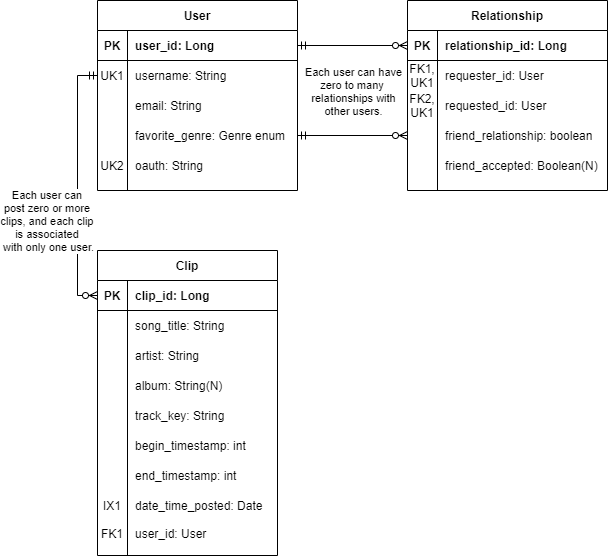

The diagram above was exported from draw.io. Its source (the exported page's mxGraphModel, read from the mxfile embedded in the PNG):
<mxGraphModel dx="460" dy="695" grid="1" gridSize="10" guides="1" tooltips="1" connect="1" arrows="1" fold="1" page="1" pageScale="1" pageWidth="850" pageHeight="1100" math="0" shadow="0">
  <root>
    <mxCell id="0" />
    <mxCell id="1" parent="0" />
    <mxCell id="2" style="edgeStyle=orthogonalEdgeStyle;rounded=0;orthogonalLoop=1;jettySize=auto;html=1;entryX=1;entryY=0.5;entryDx=0;entryDy=0;startArrow=ERzeroToMany;startFill=1;endArrow=ERmandOne;endFill=0;exitX=0;exitY=0.5;exitDx=0;exitDy=0;" edge="1" source="33" target="17" parent="1">
      <mxGeometry relative="1" as="geometry">
        <mxPoint x="440" y="300" as="sourcePoint" />
      </mxGeometry>
    </mxCell>
    <mxCell id="3" style="edgeStyle=orthogonalEdgeStyle;rounded=0;orthogonalLoop=1;jettySize=auto;html=1;startArrow=ERzeroToMany;startFill=1;endArrow=ERmandOne;endFill=0;exitX=0;exitY=0.5;exitDx=0;exitDy=0;" edge="1" source="24" target="8" parent="1">
      <mxGeometry relative="1" as="geometry">
        <mxPoint x="440" y="250" as="sourcePoint" />
      </mxGeometry>
    </mxCell>
    <mxCell id="4" value="Each user can have&lt;br&gt;zero to many &lt;br&gt;relationships with&lt;br&gt;other users." style="edgeLabel;html=1;align=center;verticalAlign=middle;resizable=0;points=[];" vertex="1" connectable="0" parent="3">
      <mxGeometry x="-0.2" y="-1" relative="1" as="geometry">
        <mxPoint x="-11" y="46" as="offset" />
      </mxGeometry>
    </mxCell>
    <mxCell id="5" style="edgeStyle=orthogonalEdgeStyle;rounded=0;orthogonalLoop=1;jettySize=auto;html=1;exitX=0;exitY=0.5;exitDx=0;exitDy=0;startArrow=ERzeroToMany;startFill=1;endArrow=ERmandOne;endFill=0;entryX=0;entryY=0.5;entryDx=0;entryDy=0;" edge="1" source="40" target="11" parent="1">
      <mxGeometry relative="1" as="geometry">
        <mxPoint x="200" y="305" as="targetPoint" />
      </mxGeometry>
    </mxCell>
    <mxCell id="6" value="Each user can &lt;br&gt;post zero or more &lt;br&gt;clips, and each clip &lt;br&gt;is associated &lt;br&gt;with only one user." style="edgeLabel;html=1;align=center;verticalAlign=middle;resizable=0;points=[];" vertex="1" connectable="0" parent="5">
      <mxGeometry x="-0.3" y="3" relative="1" as="geometry">
        <mxPoint x="-27" y="-4" as="offset" />
      </mxGeometry>
    </mxCell>
    <mxCell id="7" value="User" style="shape=table;startSize=30;container=1;collapsible=1;childLayout=tableLayout;fixedRows=1;rowLines=0;fontStyle=1;align=center;resizeLast=1;" vertex="1" parent="1">
      <mxGeometry x="220" y="130" width="200" height="190" as="geometry" />
    </mxCell>
    <mxCell id="8" value="" style="shape=partialRectangle;collapsible=0;dropTarget=0;pointerEvents=0;fillColor=none;top=0;left=0;bottom=1;right=0;points=[[0,0.5],[1,0.5]];portConstraint=eastwest;" vertex="1" parent="7">
      <mxGeometry y="30" width="200" height="30" as="geometry" />
    </mxCell>
    <mxCell id="9" value="PK" style="shape=partialRectangle;connectable=0;fillColor=none;top=0;left=0;bottom=0;right=0;fontStyle=1;overflow=hidden;" vertex="1" parent="8">
      <mxGeometry width="30" height="30" as="geometry" />
    </mxCell>
    <mxCell id="10" value="user_id: Long" style="shape=partialRectangle;connectable=0;fillColor=none;top=0;left=0;bottom=0;right=0;align=left;spacingLeft=6;fontStyle=1;overflow=hidden;" vertex="1" parent="8">
      <mxGeometry x="30" width="170" height="30" as="geometry" />
    </mxCell>
    <mxCell id="11" value="" style="shape=partialRectangle;collapsible=0;dropTarget=0;pointerEvents=0;fillColor=none;top=0;left=0;bottom=0;right=0;points=[[0,0.5],[1,0.5]];portConstraint=eastwest;" vertex="1" parent="7">
      <mxGeometry y="60" width="200" height="30" as="geometry" />
    </mxCell>
    <mxCell id="12" value="UK1" style="shape=partialRectangle;connectable=0;fillColor=none;top=0;left=0;bottom=0;right=0;editable=1;overflow=hidden;" vertex="1" parent="11">
      <mxGeometry width="30" height="30" as="geometry" />
    </mxCell>
    <mxCell id="13" value="username: String" style="shape=partialRectangle;connectable=0;fillColor=none;top=0;left=0;bottom=0;right=0;align=left;spacingLeft=6;overflow=hidden;" vertex="1" parent="11">
      <mxGeometry x="30" width="170" height="30" as="geometry" />
    </mxCell>
    <mxCell id="14" value="" style="shape=partialRectangle;collapsible=0;dropTarget=0;pointerEvents=0;fillColor=none;top=0;left=0;bottom=0;right=0;points=[[0,0.5],[1,0.5]];portConstraint=eastwest;" vertex="1" parent="7">
      <mxGeometry y="90" width="200" height="30" as="geometry" />
    </mxCell>
    <mxCell id="15" value="" style="shape=partialRectangle;connectable=0;fillColor=none;top=0;left=0;bottom=0;right=0;editable=1;overflow=hidden;" vertex="1" parent="14">
      <mxGeometry width="30" height="30" as="geometry" />
    </mxCell>
    <mxCell id="16" value="email: String" style="shape=partialRectangle;connectable=0;fillColor=none;top=0;left=0;bottom=0;right=0;align=left;spacingLeft=6;overflow=hidden;" vertex="1" parent="14">
      <mxGeometry x="30" width="170" height="30" as="geometry" />
    </mxCell>
    <mxCell id="17" value="" style="shape=partialRectangle;collapsible=0;dropTarget=0;pointerEvents=0;fillColor=none;top=0;left=0;bottom=0;right=0;points=[[0,0.5],[1,0.5]];portConstraint=eastwest;" vertex="1" parent="7">
      <mxGeometry y="120" width="200" height="30" as="geometry" />
    </mxCell>
    <mxCell id="18" value="" style="shape=partialRectangle;connectable=0;fillColor=none;top=0;left=0;bottom=0;right=0;editable=1;overflow=hidden;" vertex="1" parent="17">
      <mxGeometry width="30" height="30" as="geometry" />
    </mxCell>
    <mxCell id="19" value="favorite_genre: Genre enum" style="shape=partialRectangle;connectable=0;fillColor=none;top=0;left=0;bottom=0;right=0;align=left;spacingLeft=6;overflow=hidden;" vertex="1" parent="17">
      <mxGeometry x="30" width="170" height="30" as="geometry" />
    </mxCell>
    <mxCell id="20" style="shape=partialRectangle;collapsible=0;dropTarget=0;pointerEvents=0;fillColor=none;top=0;left=0;bottom=0;right=0;points=[[0,0.5],[1,0.5]];portConstraint=eastwest;" vertex="1" parent="7">
      <mxGeometry y="150" width="200" height="30" as="geometry" />
    </mxCell>
    <mxCell id="21" value="UK2" style="shape=partialRectangle;connectable=0;fillColor=none;top=0;left=0;bottom=0;right=0;editable=1;overflow=hidden;" vertex="1" parent="20">
      <mxGeometry width="30" height="30" as="geometry" />
    </mxCell>
    <mxCell id="22" value="oauth: String" style="shape=partialRectangle;connectable=0;fillColor=none;top=0;left=0;bottom=0;right=0;align=left;spacingLeft=6;overflow=hidden;" vertex="1" parent="20">
      <mxGeometry x="30" width="170" height="30" as="geometry" />
    </mxCell>
    <mxCell id="23" value="Relationship" style="shape=table;startSize=30;container=1;collapsible=1;childLayout=tableLayout;fixedRows=1;rowLines=0;fontStyle=1;align=center;resizeLast=1;" vertex="1" parent="1">
      <mxGeometry x="530" y="130" width="200" height="190" as="geometry" />
    </mxCell>
    <mxCell id="24" value="" style="shape=partialRectangle;collapsible=0;dropTarget=0;pointerEvents=0;fillColor=none;top=0;left=0;bottom=1;right=0;points=[[0,0.5],[1,0.5]];portConstraint=eastwest;" vertex="1" parent="23">
      <mxGeometry y="30" width="200" height="30" as="geometry" />
    </mxCell>
    <mxCell id="25" value="PK" style="shape=partialRectangle;connectable=0;fillColor=none;top=0;left=0;bottom=0;right=0;fontStyle=1;overflow=hidden;" vertex="1" parent="24">
      <mxGeometry width="30" height="30" as="geometry" />
    </mxCell>
    <mxCell id="26" value="relationship_id: Long" style="shape=partialRectangle;connectable=0;fillColor=none;top=0;left=0;bottom=0;right=0;align=left;spacingLeft=6;fontStyle=1;overflow=hidden;" vertex="1" parent="24">
      <mxGeometry x="30" width="170" height="30" as="geometry" />
    </mxCell>
    <mxCell id="27" value="" style="shape=partialRectangle;collapsible=0;dropTarget=0;pointerEvents=0;fillColor=none;top=0;left=0;bottom=0;right=0;points=[[0,0.5],[1,0.5]];portConstraint=eastwest;" vertex="1" parent="23">
      <mxGeometry y="60" width="200" height="30" as="geometry" />
    </mxCell>
    <mxCell id="28" value="FK1,&#10;UK1&#10;" style="shape=partialRectangle;connectable=0;fillColor=none;top=0;left=0;bottom=0;right=0;editable=1;overflow=hidden;" vertex="1" parent="27">
      <mxGeometry width="30" height="30" as="geometry" />
    </mxCell>
    <mxCell id="29" value="requester_id: User" style="shape=partialRectangle;connectable=0;fillColor=none;top=0;left=0;bottom=0;right=0;align=left;spacingLeft=6;overflow=hidden;" vertex="1" parent="27">
      <mxGeometry x="30" width="170" height="30" as="geometry" />
    </mxCell>
    <mxCell id="30" value="" style="shape=partialRectangle;collapsible=0;dropTarget=0;pointerEvents=0;fillColor=none;top=0;left=0;bottom=0;right=0;points=[[0,0.5],[1,0.5]];portConstraint=eastwest;" vertex="1" parent="23">
      <mxGeometry y="90" width="200" height="30" as="geometry" />
    </mxCell>
    <mxCell id="31" value="FK2,&#10;UK1" style="shape=partialRectangle;connectable=0;fillColor=none;top=0;left=0;bottom=0;right=0;editable=1;overflow=hidden;" vertex="1" parent="30">
      <mxGeometry width="30" height="30" as="geometry" />
    </mxCell>
    <mxCell id="32" value="requested_id: User" style="shape=partialRectangle;connectable=0;fillColor=none;top=0;left=0;bottom=0;right=0;align=left;spacingLeft=6;overflow=hidden;" vertex="1" parent="30">
      <mxGeometry x="30" width="170" height="30" as="geometry" />
    </mxCell>
    <mxCell id="33" style="shape=partialRectangle;collapsible=0;dropTarget=0;pointerEvents=0;fillColor=none;top=0;left=0;bottom=0;right=0;points=[[0,0.5],[1,0.5]];portConstraint=eastwest;" vertex="1" parent="23">
      <mxGeometry y="120" width="200" height="30" as="geometry" />
    </mxCell>
    <mxCell id="34" style="shape=partialRectangle;connectable=0;fillColor=none;top=0;left=0;bottom=0;right=0;editable=1;overflow=hidden;" vertex="1" parent="33">
      <mxGeometry width="30" height="30" as="geometry" />
    </mxCell>
    <mxCell id="35" value="friend_relationship: boolean" style="shape=partialRectangle;connectable=0;fillColor=none;top=0;left=0;bottom=0;right=0;align=left;spacingLeft=6;overflow=hidden;" vertex="1" parent="33">
      <mxGeometry x="30" width="170" height="30" as="geometry" />
    </mxCell>
    <mxCell id="36" style="shape=partialRectangle;collapsible=0;dropTarget=0;pointerEvents=0;fillColor=none;top=0;left=0;bottom=0;right=0;points=[[0,0.5],[1,0.5]];portConstraint=eastwest;" vertex="1" parent="23">
      <mxGeometry y="150" width="200" height="30" as="geometry" />
    </mxCell>
    <mxCell id="37" style="shape=partialRectangle;connectable=0;fillColor=none;top=0;left=0;bottom=0;right=0;editable=1;overflow=hidden;" vertex="1" parent="36">
      <mxGeometry width="30" height="30" as="geometry" />
    </mxCell>
    <mxCell id="38" value="friend_accepted: Boolean(N)" style="shape=partialRectangle;connectable=0;fillColor=none;top=0;left=0;bottom=0;right=0;align=left;spacingLeft=6;overflow=hidden;" vertex="1" parent="36">
      <mxGeometry x="30" width="170" height="30" as="geometry" />
    </mxCell>
    <mxCell id="39" value="Clip" style="shape=table;startSize=30;container=1;collapsible=1;childLayout=tableLayout;fixedRows=1;rowLines=0;fontStyle=1;align=center;resizeLast=1;" vertex="1" parent="1">
      <mxGeometry x="220" y="380" width="180" height="305" as="geometry" />
    </mxCell>
    <mxCell id="40" value="" style="shape=partialRectangle;collapsible=0;dropTarget=0;pointerEvents=0;fillColor=none;top=0;left=0;bottom=1;right=0;points=[[0,0.5],[1,0.5]];portConstraint=eastwest;" vertex="1" parent="39">
      <mxGeometry y="30" width="180" height="30" as="geometry" />
    </mxCell>
    <mxCell id="41" value="PK" style="shape=partialRectangle;connectable=0;fillColor=none;top=0;left=0;bottom=0;right=0;fontStyle=1;overflow=hidden;" vertex="1" parent="40">
      <mxGeometry width="30" height="30" as="geometry" />
    </mxCell>
    <mxCell id="42" value="clip_id: Long" style="shape=partialRectangle;connectable=0;fillColor=none;top=0;left=0;bottom=0;right=0;align=left;spacingLeft=6;fontStyle=1;overflow=hidden;" vertex="1" parent="40">
      <mxGeometry x="30" width="150" height="30" as="geometry" />
    </mxCell>
    <mxCell id="43" value="" style="shape=partialRectangle;collapsible=0;dropTarget=0;pointerEvents=0;fillColor=none;top=0;left=0;bottom=0;right=0;points=[[0,0.5],[1,0.5]];portConstraint=eastwest;" vertex="1" parent="39">
      <mxGeometry y="60" width="180" height="30" as="geometry" />
    </mxCell>
    <mxCell id="44" value="" style="shape=partialRectangle;connectable=0;fillColor=none;top=0;left=0;bottom=0;right=0;editable=1;overflow=hidden;" vertex="1" parent="43">
      <mxGeometry width="30" height="30" as="geometry" />
    </mxCell>
    <mxCell id="45" value="song_title: String" style="shape=partialRectangle;connectable=0;fillColor=none;top=0;left=0;bottom=0;right=0;align=left;spacingLeft=6;overflow=hidden;" vertex="1" parent="43">
      <mxGeometry x="30" width="150" height="30" as="geometry" />
    </mxCell>
    <mxCell id="46" value="" style="shape=partialRectangle;collapsible=0;dropTarget=0;pointerEvents=0;fillColor=none;top=0;left=0;bottom=0;right=0;points=[[0,0.5],[1,0.5]];portConstraint=eastwest;" vertex="1" parent="39">
      <mxGeometry y="90" width="180" height="30" as="geometry" />
    </mxCell>
    <mxCell id="47" value="" style="shape=partialRectangle;connectable=0;fillColor=none;top=0;left=0;bottom=0;right=0;editable=1;overflow=hidden;" vertex="1" parent="46">
      <mxGeometry width="30" height="30" as="geometry" />
    </mxCell>
    <mxCell id="48" value="artist: String" style="shape=partialRectangle;connectable=0;fillColor=none;top=0;left=0;bottom=0;right=0;align=left;spacingLeft=6;overflow=hidden;" vertex="1" parent="46">
      <mxGeometry x="30" width="150" height="30" as="geometry" />
    </mxCell>
    <mxCell id="49" value="" style="shape=partialRectangle;collapsible=0;dropTarget=0;pointerEvents=0;fillColor=none;top=0;left=0;bottom=0;right=0;points=[[0,0.5],[1,0.5]];portConstraint=eastwest;" vertex="1" parent="39">
      <mxGeometry y="120" width="180" height="30" as="geometry" />
    </mxCell>
    <mxCell id="50" value="" style="shape=partialRectangle;connectable=0;fillColor=none;top=0;left=0;bottom=0;right=0;editable=1;overflow=hidden;" vertex="1" parent="49">
      <mxGeometry width="30" height="30" as="geometry" />
    </mxCell>
    <mxCell id="51" value="album: String(N)" style="shape=partialRectangle;connectable=0;fillColor=none;top=0;left=0;bottom=0;right=0;align=left;spacingLeft=6;overflow=hidden;" vertex="1" parent="49">
      <mxGeometry x="30" width="150" height="30" as="geometry" />
    </mxCell>
    <mxCell id="52" style="shape=partialRectangle;collapsible=0;dropTarget=0;pointerEvents=0;fillColor=none;top=0;left=0;bottom=0;right=0;points=[[0,0.5],[1,0.5]];portConstraint=eastwest;" vertex="1" parent="39">
      <mxGeometry y="150" width="180" height="30" as="geometry" />
    </mxCell>
    <mxCell id="53" value="" style="shape=partialRectangle;connectable=0;fillColor=none;top=0;left=0;bottom=0;right=0;editable=1;overflow=hidden;" vertex="1" parent="52">
      <mxGeometry width="30" height="30" as="geometry" />
    </mxCell>
    <mxCell id="54" value="track_key: String" style="shape=partialRectangle;connectable=0;fillColor=none;top=0;left=0;bottom=0;right=0;align=left;spacingLeft=6;overflow=hidden;" vertex="1" parent="52">
      <mxGeometry x="30" width="150" height="30" as="geometry" />
    </mxCell>
    <mxCell id="55" style="shape=partialRectangle;collapsible=0;dropTarget=0;pointerEvents=0;fillColor=none;top=0;left=0;bottom=0;right=0;points=[[0,0.5],[1,0.5]];portConstraint=eastwest;" vertex="1" parent="39">
      <mxGeometry y="180" width="180" height="30" as="geometry" />
    </mxCell>
    <mxCell id="56" style="shape=partialRectangle;connectable=0;fillColor=none;top=0;left=0;bottom=0;right=0;editable=1;overflow=hidden;" vertex="1" parent="55">
      <mxGeometry width="30" height="30" as="geometry" />
    </mxCell>
    <mxCell id="57" value="begin_timestamp: int" style="shape=partialRectangle;connectable=0;fillColor=none;top=0;left=0;bottom=0;right=0;align=left;spacingLeft=6;overflow=hidden;" vertex="1" parent="55">
      <mxGeometry x="30" width="150" height="30" as="geometry" />
    </mxCell>
    <mxCell id="58" style="shape=partialRectangle;collapsible=0;dropTarget=0;pointerEvents=0;fillColor=none;top=0;left=0;bottom=0;right=0;points=[[0,0.5],[1,0.5]];portConstraint=eastwest;" vertex="1" parent="39">
      <mxGeometry y="210" width="180" height="30" as="geometry" />
    </mxCell>
    <mxCell id="59" style="shape=partialRectangle;connectable=0;fillColor=none;top=0;left=0;bottom=0;right=0;editable=1;overflow=hidden;" vertex="1" parent="58">
      <mxGeometry width="30" height="30" as="geometry" />
    </mxCell>
    <mxCell id="60" value="end_timestamp: int" style="shape=partialRectangle;connectable=0;fillColor=none;top=0;left=0;bottom=0;right=0;align=left;spacingLeft=6;overflow=hidden;" vertex="1" parent="58">
      <mxGeometry x="30" width="150" height="30" as="geometry" />
    </mxCell>
    <mxCell id="61" style="shape=partialRectangle;collapsible=0;dropTarget=0;pointerEvents=0;fillColor=none;top=0;left=0;bottom=0;right=0;points=[[0,0.5],[1,0.5]];portConstraint=eastwest;" vertex="1" parent="39">
      <mxGeometry y="240" width="180" height="30" as="geometry" />
    </mxCell>
    <mxCell id="62" value="IX1" style="shape=partialRectangle;connectable=0;fillColor=none;top=0;left=0;bottom=0;right=0;editable=1;overflow=hidden;" vertex="1" parent="61">
      <mxGeometry width="30" height="30" as="geometry" />
    </mxCell>
    <mxCell id="63" value="date_time_posted: Date" style="shape=partialRectangle;connectable=0;fillColor=none;top=0;left=0;bottom=0;right=0;align=left;spacingLeft=6;overflow=hidden;" vertex="1" parent="61">
      <mxGeometry x="30" width="150" height="30" as="geometry" />
    </mxCell>
    <mxCell id="64" style="shape=partialRectangle;collapsible=0;dropTarget=0;pointerEvents=0;fillColor=none;top=0;left=0;bottom=0;right=0;points=[[0,0.5],[1,0.5]];portConstraint=eastwest;" vertex="1" parent="39">
      <mxGeometry y="270" width="180" height="25" as="geometry" />
    </mxCell>
    <mxCell id="65" value="FK1" style="shape=partialRectangle;connectable=0;fillColor=none;top=0;left=0;bottom=0;right=0;editable=1;overflow=hidden;" vertex="1" parent="64">
      <mxGeometry width="30" height="25" as="geometry" />
    </mxCell>
    <mxCell id="66" value="user_id: User" style="shape=partialRectangle;connectable=0;fillColor=none;top=0;left=0;bottom=0;right=0;align=left;spacingLeft=6;overflow=hidden;" vertex="1" parent="64">
      <mxGeometry x="30" width="150" height="25" as="geometry" />
    </mxCell>
  </root>
</mxGraphModel>